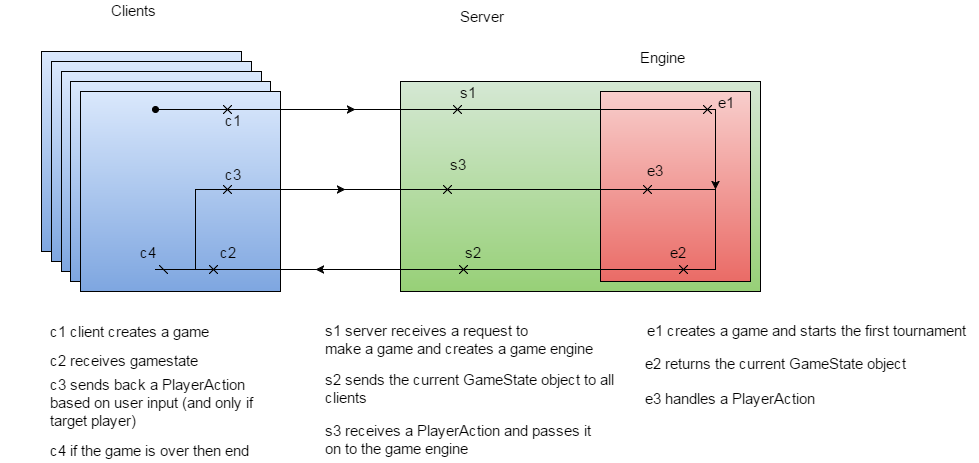

The diagram above was exported from draw.io. Its source (the exported page's mxGraphModel, read from the mxfile embedded in the PNG):
<mxGraphModel dx="1434" dy="822" grid="1" gridSize="10" guides="1" tooltips="1" connect="1" arrows="1" fold="1" page="1" pageScale="1" pageWidth="826" pageHeight="1169" background="#ffffff" math="0" shadow="0">
  <root>
    <mxCell id="0" />
    <mxCell id="1" parent="0" />
    <mxCell id="58" value="" style="whiteSpace=wrap;html=1;fontSize=15;align=center;plain-blue;strokeColor=#000000;" vertex="1" parent="1">
      <mxGeometry x="41" y="130" width="200" height="200" as="geometry" />
    </mxCell>
    <mxCell id="59" value="" style="whiteSpace=wrap;html=1;fontSize=15;align=center;plain-blue;strokeColor=#000000;" vertex="1" parent="1">
      <mxGeometry x="51" y="140" width="200" height="200" as="geometry" />
    </mxCell>
    <mxCell id="60" value="" style="whiteSpace=wrap;html=1;fontSize=15;align=center;plain-blue;strokeColor=#000000;" vertex="1" parent="1">
      <mxGeometry x="61" y="150" width="200" height="200" as="geometry" />
    </mxCell>
    <mxCell id="2" value="" style="whiteSpace=wrap;html=1;fontSize=15;align=center;plain-green;strokeColor=#000000;" vertex="1" parent="1">
      <mxGeometry x="400" y="160" width="360" height="210" as="geometry" />
    </mxCell>
    <mxCell id="4" value="c1 client creates a game" style="text;html=1;resizable=0;points=[];autosize=1;align=left;verticalAlign=top;spacingTop=-4;fontSize=15;" vertex="1" parent="1">
      <mxGeometry x="50" y="401" width="170" height="20" as="geometry" />
    </mxCell>
    <mxCell id="5" value="s1 server receives a request to&amp;nbsp;&lt;div&gt;make a game&amp;nbsp;&lt;span style=&quot;line-height: 1.2&quot;&gt;and creates a game engine&lt;/span&gt;&lt;/div&gt;" style="text;html=1;resizable=0;points=[];autosize=1;align=left;verticalAlign=top;spacingTop=-4;fontSize=15;" vertex="1" parent="1">
      <mxGeometry x="325" y="400" width="280" height="40" as="geometry" />
    </mxCell>
    <mxCell id="8" value="" style="whiteSpace=wrap;html=1;fontSize=15;align=center;plain-blue;strokeColor=#000000;" vertex="1" parent="1">
      <mxGeometry x="70" y="160" width="200" height="200" as="geometry" />
    </mxCell>
    <mxCell id="9" value="" style="whiteSpace=wrap;html=1;fontSize=15;align=center;plain-blue;strokeColor=#000000;" vertex="1" parent="1">
      <mxGeometry x="80" y="170" width="200" height="200" as="geometry" />
    </mxCell>
    <mxCell id="10" value="c2 receives gamestate" style="text;html=1;resizable=0;points=[];autosize=1;align=left;verticalAlign=top;spacingTop=-4;fontSize=15;" vertex="1" parent="1">
      <mxGeometry x="50" y="430" width="160" height="20" as="geometry" />
    </mxCell>
    <mxCell id="11" value="c3 sends back a PlayerAction&amp;nbsp;&lt;div&gt;based on user input (and only if&lt;/div&gt;&lt;div&gt;target player)&lt;/div&gt;" style="text;html=1;resizable=0;points=[];autosize=1;align=left;verticalAlign=top;spacingTop=-4;fontSize=15;" vertex="1" parent="1">
      <mxGeometry x="50" y="454" width="220" height="60" as="geometry" />
    </mxCell>
    <mxCell id="16" value="" style="whiteSpace=wrap;html=1;fontSize=15;align=center;plain-red;strokeColor=#000000;" vertex="1" parent="1">
      <mxGeometry x="600" y="170" width="150" height="190" as="geometry" />
    </mxCell>
    <mxCell id="22" value="e1 creates a game and starts the first tournament" style="text;html=1;resizable=0;points=[];autosize=1;align=left;verticalAlign=top;spacingTop=-4;fontSize=15;" vertex="1" parent="1">
      <mxGeometry x="647" y="400" width="330" height="20" as="geometry" />
    </mxCell>
    <mxCell id="25" value="e2 returns the current GameState object" style="text;html=1;resizable=0;points=[];autosize=1;align=left;verticalAlign=top;spacingTop=-4;fontSize=15;" vertex="1" parent="1">
      <mxGeometry x="645" y="433" width="280" height="20" as="geometry" />
    </mxCell>
    <mxCell id="31" value="s2 sends the current GameState object to all&lt;div&gt;clients&lt;/div&gt;" style="text;html=1;resizable=0;points=[];autosize=1;align=left;verticalAlign=top;spacingTop=-4;fontSize=15;" vertex="1" parent="1">
      <mxGeometry x="325" y="449" width="300" height="40" as="geometry" />
    </mxCell>
    <mxCell id="34" value="c4 if the game is over then end" style="text;html=1;resizable=0;points=[];autosize=1;align=left;verticalAlign=top;spacingTop=-4;fontSize=15;" vertex="1" parent="1">
      <mxGeometry x="50" y="520" width="210" height="20" as="geometry" />
    </mxCell>
    <mxCell id="38" value="s3 receives a PlayerAction and passes it&lt;div&gt;on to the game engine&lt;/div&gt;" style="text;html=1;resizable=0;points=[];autosize=1;align=left;verticalAlign=top;spacingTop=-4;fontSize=15;" vertex="1" parent="1">
      <mxGeometry x="325" y="500" width="280" height="40" as="geometry" />
    </mxCell>
    <mxCell id="39" value="e3 handles a PlayerAction&amp;nbsp;" style="text;html=1;resizable=0;points=[];autosize=1;align=left;verticalAlign=top;spacingTop=-4;fontSize=15;" vertex="1" parent="1">
      <mxGeometry x="645" y="468" width="190" height="20" as="geometry" />
    </mxCell>
    <mxCell id="13" value="" style="endArrow=cross;html=1;shadow=0;strokeWidth=1;fontSize=15;endFill=0;" edge="1" parent="1">
      <mxGeometry width="50" height="50" relative="1" as="geometry">
        <mxPoint x="355" y="188" as="sourcePoint" />
        <mxPoint x="465" y="188" as="targetPoint" />
      </mxGeometry>
    </mxCell>
    <mxCell id="19" value="" style="endArrow=cross;html=1;shadow=0;strokeWidth=1;fontSize=15;startArrow=oval;startFill=1;endFill=0;" edge="1" parent="1">
      <mxGeometry width="50" height="50" relative="1" as="geometry">
        <mxPoint x="155" y="188" as="sourcePoint" />
        <mxPoint x="235" y="188" as="targetPoint" />
      </mxGeometry>
    </mxCell>
    <mxCell id="21" value="" style="endArrow=cross;html=1;shadow=0;strokeWidth=1;fontSize=15;endFill=0;" edge="1" parent="1">
      <mxGeometry width="50" height="50" relative="1" as="geometry">
        <mxPoint x="460" y="188" as="sourcePoint" />
        <mxPoint x="715" y="188" as="targetPoint" />
      </mxGeometry>
    </mxCell>
    <mxCell id="24" value="" style="endArrow=classic;html=1;shadow=0;strokeWidth=1;fontSize=15;rounded=0;endFill=1;" edge="1" parent="1">
      <mxGeometry width="50" height="50" relative="1" as="geometry">
        <mxPoint x="715" y="188" as="sourcePoint" />
        <mxPoint x="715" y="268" as="targetPoint" />
        <Array as="points" />
      </mxGeometry>
    </mxCell>
    <mxCell id="28" value="" style="endArrow=cross;html=1;shadow=0;strokeWidth=1;fontSize=15;endFill=0;" edge="1" parent="1">
      <mxGeometry width="50" height="50" relative="1" as="geometry">
        <mxPoint x="680" y="348" as="sourcePoint" />
        <mxPoint x="455" y="348" as="targetPoint" />
      </mxGeometry>
    </mxCell>
    <mxCell id="32" value="" style="endArrow=cross;html=1;shadow=0;strokeWidth=1;fontSize=15;endFill=0;" edge="1" parent="1">
      <mxGeometry width="50" height="50" relative="1" as="geometry">
        <mxPoint x="315" y="348" as="sourcePoint" />
        <mxPoint x="205" y="348" as="targetPoint" />
      </mxGeometry>
    </mxCell>
    <mxCell id="35" value="" style="endArrow=dash;html=1;shadow=0;strokeWidth=1;fontSize=15;endFill=0;" edge="1" parent="1">
      <mxGeometry width="50" height="50" relative="1" as="geometry">
        <mxPoint x="205" y="348" as="sourcePoint" />
        <mxPoint x="155" y="348" as="targetPoint" />
      </mxGeometry>
    </mxCell>
    <mxCell id="36" value="" style="endArrow=cross;html=1;shadow=0;strokeWidth=1;fontSize=15;rounded=0;endFill=0;" edge="1" parent="1">
      <mxGeometry width="50" height="50" relative="1" as="geometry">
        <mxPoint x="195" y="348" as="sourcePoint" />
        <mxPoint x="235" y="268" as="targetPoint" />
        <Array as="points">
          <mxPoint x="195" y="268" />
        </Array>
      </mxGeometry>
    </mxCell>
    <mxCell id="37" value="" style="endArrow=cross;html=1;shadow=0;strokeWidth=1;fontSize=15;endFill=0;" edge="1" parent="1">
      <mxGeometry width="50" height="50" relative="1" as="geometry">
        <mxPoint x="345" y="268" as="sourcePoint" />
        <mxPoint x="455" y="268" as="targetPoint" />
      </mxGeometry>
    </mxCell>
    <mxCell id="41" value="" style="endArrow=cross;html=1;shadow=0;strokeWidth=1;fontSize=15;endFill=0;" edge="1" parent="1">
      <mxGeometry width="50" height="50" relative="1" as="geometry">
        <mxPoint x="450" y="268" as="sourcePoint" />
        <mxPoint x="655" y="268" as="targetPoint" />
      </mxGeometry>
    </mxCell>
    <mxCell id="42" value="" style="endArrow=cross;html=1;shadow=0;strokeWidth=1;fontSize=15;endFill=0;rounded=0;" edge="1" parent="1">
      <mxGeometry width="50" height="50" relative="1" as="geometry">
        <mxPoint x="655" y="268" as="sourcePoint" />
        <mxPoint x="675" y="348" as="targetPoint" />
        <Array as="points">
          <mxPoint x="715" y="268" />
          <mxPoint x="715" y="348" />
        </Array>
      </mxGeometry>
    </mxCell>
    <mxCell id="43" value="c1" style="text;html=1;resizable=0;points=[];autosize=1;align=left;verticalAlign=top;spacingTop=-4;fontSize=15;" vertex="1" parent="1">
      <mxGeometry x="225" y="190" width="30" height="20" as="geometry" />
    </mxCell>
    <mxCell id="44" value="c2" style="text;html=1;resizable=0;points=[];autosize=1;align=left;verticalAlign=top;spacingTop=-4;fontSize=15;" vertex="1" parent="1">
      <mxGeometry x="220" y="322" width="30" height="20" as="geometry" />
    </mxCell>
    <mxCell id="45" value="c3" style="text;html=1;resizable=0;points=[];autosize=1;align=left;verticalAlign=top;spacingTop=-4;fontSize=15;" vertex="1" parent="1">
      <mxGeometry x="225" y="244" width="30" height="20" as="geometry" />
    </mxCell>
    <mxCell id="46" value="c4" style="text;html=1;resizable=0;points=[];autosize=1;align=left;verticalAlign=top;spacingTop=-4;fontSize=15;" vertex="1" parent="1">
      <mxGeometry x="140" y="322" width="30" height="20" as="geometry" />
    </mxCell>
    <mxCell id="47" value="s1" style="text;html=1;resizable=0;points=[];autosize=1;align=left;verticalAlign=top;spacingTop=-4;fontSize=15;" vertex="1" parent="1">
      <mxGeometry x="460" y="162" width="30" height="20" as="geometry" />
    </mxCell>
    <mxCell id="48" value="s2" style="text;html=1;resizable=0;points=[];autosize=1;align=left;verticalAlign=top;spacingTop=-4;fontSize=15;" vertex="1" parent="1">
      <mxGeometry x="465" y="322" width="30" height="20" as="geometry" />
    </mxCell>
    <mxCell id="49" value="s3" style="text;html=1;resizable=0;points=[];autosize=1;align=left;verticalAlign=top;spacingTop=-4;fontSize=15;" vertex="1" parent="1">
      <mxGeometry x="450" y="234" width="30" height="20" as="geometry" />
    </mxCell>
    <mxCell id="52" value="" style="endArrow=classic;html=1;shadow=0;strokeWidth=1;fontSize=15;" edge="1" parent="1">
      <mxGeometry width="50" height="50" relative="1" as="geometry">
        <mxPoint x="455" y="348" as="sourcePoint" />
        <mxPoint x="315" y="348" as="targetPoint" />
      </mxGeometry>
    </mxCell>
    <mxCell id="53" value="" style="endArrow=classic;html=1;shadow=0;strokeWidth=1;fontSize=15;" edge="1" parent="1">
      <mxGeometry width="50" height="50" relative="1" as="geometry">
        <mxPoint x="235" y="268" as="sourcePoint" />
        <mxPoint x="345" y="268" as="targetPoint" />
      </mxGeometry>
    </mxCell>
    <mxCell id="54" value="" style="endArrow=classic;html=1;shadow=0;strokeWidth=1;fontSize=15;" edge="1" parent="1">
      <mxGeometry width="50" height="50" relative="1" as="geometry">
        <mxPoint x="235" y="188" as="sourcePoint" />
        <mxPoint x="355" y="188" as="targetPoint" />
      </mxGeometry>
    </mxCell>
    <mxCell id="63" value="Clients" style="text;html=1;resizable=0;points=[];autosize=1;align=left;verticalAlign=top;spacingTop=-4;fontSize=15;" vertex="1" parent="1">
      <mxGeometry x="111" y="80" width="60" height="20" as="geometry" />
    </mxCell>
    <mxCell id="64" value="Server" style="text;html=1;resizable=0;points=[];autosize=1;align=left;verticalAlign=top;spacingTop=-4;fontSize=15;" vertex="1" parent="1">
      <mxGeometry x="460" y="86" width="60" height="20" as="geometry" />
    </mxCell>
    <mxCell id="65" value="Engine" style="text;html=1;resizable=0;points=[];autosize=1;align=left;verticalAlign=top;spacingTop=-4;fontSize=15;" vertex="1" parent="1">
      <mxGeometry x="640" y="127" width="60" height="20" as="geometry" />
    </mxCell>
    <mxCell id="68" value="&amp;nbsp; &amp;nbsp; &amp;nbsp;" style="text;html=1;resizable=0;points=[];autosize=1;align=left;verticalAlign=top;spacingTop=-4;fontSize=15;" vertex="1" parent="1">
      <mxGeometry x="1" y="440" width="40" height="20" as="geometry" />
    </mxCell>
    <mxCell id="69" value="e1" style="text;html=1;resizable=0;points=[];autosize=1;align=left;verticalAlign=top;spacingTop=-4;fontSize=15;" vertex="1" parent="1">
      <mxGeometry x="718" y="172" width="30" height="20" as="geometry" />
    </mxCell>
    <mxCell id="70" value="e2" style="text;html=1;resizable=0;points=[];autosize=1;align=left;verticalAlign=top;spacingTop=-4;fontSize=15;" vertex="1" parent="1">
      <mxGeometry x="670" y="322" width="30" height="20" as="geometry" />
    </mxCell>
    <mxCell id="71" value="e3" style="text;html=1;resizable=0;points=[];autosize=1;align=left;verticalAlign=top;spacingTop=-4;fontSize=15;" vertex="1" parent="1">
      <mxGeometry x="647" y="240" width="30" height="20" as="geometry" />
    </mxCell>
  </root>
</mxGraphModel>